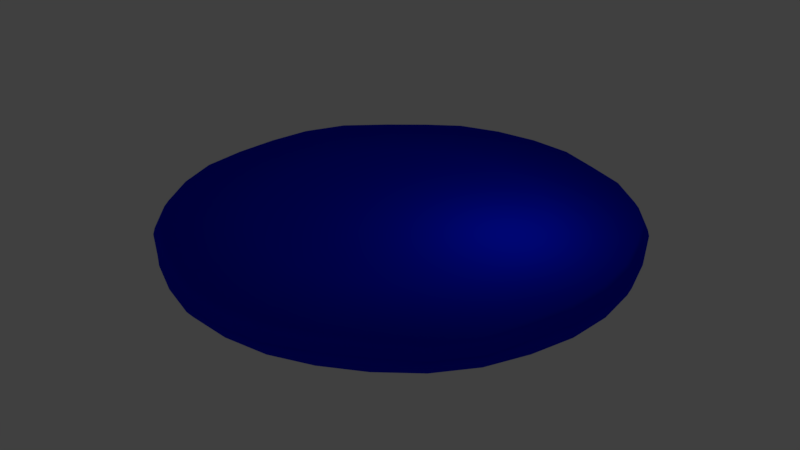 # Source: pizzac.blend  (saved by Blender 2.78.0; exported with 4.5.12 LTS)
import bpy
from mathutils import Matrix  # noqa: F401  (used for matrix-valued properties, if any)

bpy.ops.wm.read_factory_settings(use_empty=True)
scene = bpy.context.scene
scene.name = 'Scene'

# ---- collections
col_collection_1 = bpy.data.collections.new('Collection 1'); scene.collection.children.link(col_collection_1)

# ---- materials (node trees are filled in below, after node groups)
mat_material_001 = bpy.data.materials.new('Material.001')
mat_material_001.alpha_threshold = 0.0
mat_material_001.roughness = 0.5
mat_material_002 = bpy.data.materials.new('Material.002')
mat_material_002.alpha_threshold = 0.0
mat_material_002.roughness = 0.5

# ---- material node trees
mat_material_001.use_nodes = True; mat_material_001.node_tree.nodes.clear()
_N = mat_material_001.node_tree.nodes; _L = mat_material_001.node_tree.links
n0 = _N.new('ShaderNodeOutputMaterial'); n0.name = 'Material Output'; n0.location = (300, 300)
n1 = _N.new('ShaderNodeBsdfDiffuse'); n1.name = 'Diffuse BSDF'; n1.location = (10, 300)
n1.inputs[0].default_value = (0.0, 0.008689, 0.8, 1.0)
_L.new(n1.outputs[0], n0.inputs[0])
n0.is_active_output = True
mat_material_002.use_nodes = True; mat_material_002.node_tree.nodes.clear()
_N = mat_material_002.node_tree.nodes; _L = mat_material_002.node_tree.links
n0 = _N.new('ShaderNodeOutputMaterial'); n0.name = 'Material Output'; n0.location = (300, 300)
n1 = _N.new('ShaderNodeBsdfDiffuse'); n1.name = 'Diffuse BSDF'; n1.location = (10, 300)
n1.inputs[0].default_value = (0.8, 0.0, 0.01234, 1.0)
n1.inputs[1].default_value = 0.5953
_L.new(n1.outputs[0], n0.inputs[0])
n0.is_active_output = True

# ---- world
world_world = bpy.data.worlds.new('World'); scene.world = world_world
world_world.color = (0.05088, 0.05088, 0.05088)
world_world.use_sun_shadow = False
world_world.sun_shadow_jitter_overblur = 0.0
world_world.cycles.sampling_method = 'MANUAL'

# ---- lights
light_lamp = bpy.data.lights.new('Lamp', 'POINT')
light_lamp.transmission_factor = 0.0
light_lamp.cutoff_distance = 30.0
light_lamp.energy = 100.0
light_lamp.shadow_buffer_clip_start = 1.001
light_lamp.shadow_soft_size = 0.1
light_lamp.shadow_maximum_resolution = 0.006
light_lamp.use_absolute_resolution = True

# ---- meshes
me_circle = bpy.data.meshes.new('Circle')
me_circle.from_pydata([(-0.0008066, 1.175, 0.05083), (-0.2293, 1.153, 0.05083), (-0.4491, 1.086, 0.05083), (-0.6149, 0.9707, 0.05083), (-0.7924, 0.825, 0.05083), (-0.9748, 0.6549, 0.05083), (-1.083, 0.4523, 0.05083), (-1.131, 0.2326, 0.05083), (-1.154, 0.004054, 0.05083), (-1.15, -0.2245, 0.05083), (-1.083, -0.4442, 0.05083), (-0.9748, -0.6467, 0.05083), (-0.8291, -0.8243, 0.05083), (-0.6332, -0.9552, 0.05083), (-0.4307, -1.063, 0.05083), (-0.2293, -1.145, 0.05083), (-0.000806, -1.167, 0.05083), (0.2277, -1.145, 0.05083), (0.4218, -1.063, 0.05083), (0.6243, -0.9552, 0.05083), (0.8275, -0.8243, 0.05083), (0.9732, -0.6467, 0.05083), (1.048, -0.4295, 0.05083), (1.115, -0.2098, 0.05083), (1.138, 0.01875, 0.05083), (1.115, 0.2473, 0.05083), (1.048, 0.467, 0.05083), (0.9732, 0.6549, 0.05083), (0.8275, 0.8324, 0.05083), (0.65, 0.978, 0.05083), (0.4401, 1.068, 0.05083), (0.2277, 1.153, 0.05083), (-0.0008065, 0.7333, 0.06042), (-0.1431, 0.7193, 0.06042), (-0.2799, 0.6778, 0.06042), (-0.4059, 0.6104, 0.06042), (-0.5165, 0.5197, 0.06042), (-0.6071, 0.4092, 0.06042), (-0.6745, 0.2831, 0.06042), (-0.716, 0.1463, 0.06042), (-0.73, 0.004054, 0.06042), (-0.716, -0.1382, 0.06042), (-0.6745, -0.275, 0.06042), (-0.6071, -0.4011, 0.06042), (-0.5165, -0.5116, 0.06042), (-0.4059, -0.6023, 0.06042), (-0.2799, -0.6697, 0.06042), (-0.1431, -0.7112, 0.06042), (-0.0008061, -0.7252, 0.06042), (0.1413, -0.7101, 0.05403), (0.2783, -0.6697, 0.06042), (0.4043, -0.6023, 0.06042), (0.5148, -0.5116, 0.06042), (0.6055, -0.4011, 0.06042), (0.6729, -0.275, 0.06042), (0.7144, -0.1382, 0.06042), (0.7284, 0.004055, 0.06042), (0.7144, 0.1463, 0.06042), (0.6729, 0.2831, 0.06042), (0.6055, 0.4092, 0.06042), (0.5148, 0.5197, 0.06042), (0.4043, 0.6104, 0.06042), (0.2783, 0.6778, 0.06042), (0.1415, 0.7193, 0.06042), (-0.0008065, 0.2971, 0.06042), (-0.05797, 0.2915, 0.06042), (-0.1129, 0.2748, 0.06042), (-0.1636, 0.2477, 0.06042), (-0.208, 0.2113, 0.06042), (-0.2445, 0.1669, 0.06042), (-0.2715, 0.1162, 0.06042), (-0.2882, 0.06122, 0.06042), (-0.2938, 0.004054, 0.06042), (-0.2882, -0.05311, 0.06042), (-0.2715, -0.1081, 0.06042), (-0.2445, -0.1587, 0.06042), (-0.208, -0.2032, 0.06042), (-0.1636, -0.2396, 0.06042), (-0.1129, -0.2667, 0.06042), (-0.05797, -0.2833, 0.06042), (-0.0008063, -0.289, 0.06042), (0.05636, -0.2833, 0.06042), (0.1113, -0.2667, 0.06042), (0.162, -0.2396, 0.06042), (0.2064, -0.2032, 0.06042), (0.2428, -0.1587, 0.06042), (0.2699, -0.1081, 0.06042), (0.2866, -0.05311, 0.06042), (0.2922, 0.004054, 0.06042), (0.2866, 0.06122, 0.06042), (0.2699, 0.1162, 0.06042), (0.2428, 0.1669, 0.06042), (0.2064, 0.2113, 0.06042), (0.162, 0.2477, 0.06042), (0.1113, 0.2748, 0.06042), (0.05636, 0.2915, 0.06042), (-0.0008065, 0.004054, 0.06042), (0.1408, -0.7081, 0.04763), (0.1408, -0.7081, 0.04124), (-0.0008066, 1.212, -0.01883), (-0.2364, 1.189, -0.01883), (-0.463, 1.12, -0.01883), (-0.635, 1.001, -0.01883), (-0.818, 0.8507, -0.01883), (-1.005, 0.675, -0.01883), (-1.117, 0.4662, -0.01883), (-1.167, 0.2397, -0.01883), (-1.19, 0.004054, -0.01883), (-1.185, -0.2316, -0.01883), (-1.117, -0.4581, -0.01883), (-1.005, -0.6669, -0.01883), (-0.8548, -0.8499, -0.01883), (-0.6534, -0.9854, -0.01883), (-0.4446, -1.097, -0.01883), (-0.2364, -1.18, -0.01883), (-0.0008059, -1.204, -0.01883), (0.2348, -1.18, -0.01883), (0.4356, -1.097, -0.01883), (0.6444, -0.9854, -0.01883), (0.8532, -0.8499, -0.01883), (1.003, -0.6669, -0.01883), (1.082, -0.4434, -0.01883), (1.151, -0.2169, -0.01883), (1.174, 0.01875, -0.01883), (1.151, 0.2544, -0.01883), (1.082, 0.4809, -0.01883), (1.003, 0.675, -0.01883), (0.8532, 0.858, -0.01883), (0.6702, 1.008, -0.01883), (0.454, 1.101, -0.01883), (0.2348, 1.189, -0.01883), (0.1408, -0.7081, -0.01967), (0.1408, -0.7081, -0.01883), (0.1408, -0.7081, -0.01967), (-0.0008066, 1.175, -0.1011), (-0.2293, 1.153, -0.1011), (-0.4491, 1.086, -0.1011), (-0.6412, 0.976, -0.1011), (-0.8187, 0.8303, -0.1011), (-0.9748, 0.6549, -0.1011), (-1.083, 0.4523, -0.1011), (-1.144, 0.2326, -0.1011), (-1.167, 0.004054, -0.1011), (-1.15, -0.2245, -0.1011), (-1.083, -0.4442, -0.1011), (-0.9748, -0.6467, -0.1011), (-0.8291, -0.8243, -0.1011), (-0.6464, -0.9658, -0.1011), (-0.4439, -1.074, -0.1011), (-0.2293, -1.145, -0.1011), (-0.000806, -1.167, -0.1011), (0.2277, -1.145, -0.1011), (0.4402, -1.074, -0.1011), (0.6427, -0.9658, -0.1011), (0.8275, -0.8243, -0.1011), (0.9732, -0.6467, -0.1011), (1.072, -0.4401, -0.1011), (1.139, -0.2203, -0.1011), (1.161, 0.008226, -0.1011), (1.139, 0.2368, -0.1011), (1.072, 0.4565, -0.1011), (0.9732, 0.6549, -0.1011), (0.8275, 0.8324, -0.1011), (0.65, 0.978, -0.1011), (0.4454, 1.081, -0.1011), (0.2277, 1.153, -0.1011), (-0.0008065, 0.7333, -0.1132), (-0.1431, 0.7193, -0.1132), (-0.2799, 0.6778, -0.1132), (-0.4059, 0.6104, -0.1132), (-0.5165, 0.5197, -0.1132), (-0.6071, 0.4092, -0.1132), (-0.6745, 0.2831, -0.1132), (-0.716, 0.1463, -0.1132), (-0.73, 0.004054, -0.1132), (-0.716, -0.1382, -0.1132), (-0.6745, -0.275, -0.1132), (-0.6071, -0.4011, -0.1132), (-0.5165, -0.5116, -0.1132), (-0.4059, -0.6023, -0.1132), (-0.2799, -0.6697, -0.1132), (-0.1431, -0.7112, -0.1132), (-0.0008061, -0.7252, -0.1132), (0.1413, -0.7101, -0.1051), (0.2783, -0.6697, -0.1132), (0.4043, -0.6023, -0.1132), (0.5148, -0.5116, -0.1132), (0.6055, -0.4011, -0.1132), (0.6729, -0.275, -0.1132), (0.7144, -0.1382, -0.1132), (0.7284, 0.004055, -0.1132), (0.7144, 0.1463, -0.1132), (0.6729, 0.2831, -0.1132), (0.6055, 0.4092, -0.1132), (0.5148, 0.5197, -0.1132), (0.4043, 0.6104, -0.1132), (0.2783, 0.6778, -0.1132), (0.1415, 0.7193, -0.1132), (-0.0008065, 0.2971, -0.1132), (-0.05797, 0.2915, -0.1132), (-0.1129, 0.2748, -0.1132), (-0.1636, 0.2477, -0.1132), (-0.208, 0.2113, -0.1132), (-0.2445, 0.1669, -0.1132), (-0.2715, 0.1162, -0.1132), (-0.2882, 0.06122, -0.1132), (-0.2938, 0.004054, -0.1132), (-0.2882, -0.05311, -0.1132), (-0.2715, -0.1081, -0.1132), (-0.2445, -0.1587, -0.1132), (-0.208, -0.2032, -0.1132), (-0.1636, -0.2396, -0.1132), (-0.1129, -0.2667, -0.1132), (-0.05797, -0.2833, -0.1132), (-0.0008063, -0.289, -0.1132), (0.05636, -0.2833, -0.1132), (0.1113, -0.2667, -0.1132), (0.162, -0.2396, -0.1132), (0.2064, -0.2032, -0.1132), (0.2428, -0.1587, -0.1132), (0.2699, -0.1081, -0.1132), (0.2866, -0.05311, -0.1132), (0.2922, 0.004054, -0.1132), (0.2866, 0.06122, -0.1132), (0.2699, 0.1162, -0.1132), (0.2428, 0.1669, -0.1132), (0.2064, 0.2113, -0.1132), (0.162, 0.2477, -0.1132), (0.1113, 0.2748, -0.1132), (0.05636, 0.2915, -0.1132), (-0.0008065, 0.004054, -0.1132), (0.1408, -0.7081, -0.09707), (0.1408, -0.7081, -0.08899), (-0.0008066, 1.212, -0.01883), (-0.2364, 1.189, -0.01883), (-0.463, 1.12, -0.01883), (-0.635, 1.001, -0.01883), (-0.818, 0.8507, -0.01883), (-1.005, 0.675, -0.01883), (-1.117, 0.4662, -0.01883), (-1.167, 0.2397, -0.01883), (-1.19, 0.004054, -0.01883), (-1.185, -0.2316, -0.01883), (-1.117, -0.4581, -0.01883), (-1.005, -0.6669, -0.01883), (-0.8548, -0.8499, -0.01883), (-0.6534, -0.9854, -0.01883), (-0.4446, -1.097, -0.01883), (-0.2364, -1.18, -0.01883), (-0.0008059, -1.204, -0.01883), (0.2348, -1.18, -0.01883), (0.4356, -1.097, -0.01883), (0.6444, -0.9854, -0.01883), (0.8532, -0.8499, -0.01883), (1.003, -0.6669, -0.01883), (1.082, -0.4434, -0.01883), (1.151, -0.2169, -0.01883), (1.174, 0.01875, -0.01883), (1.151, 0.2544, -0.01883), (1.082, 0.4809, -0.01883), (1.003, 0.675, -0.01883), (0.8532, 0.858, -0.01883), (0.6702, 1.008, -0.01883), (0.454, 1.101, -0.01883), (0.2348, 1.189, -0.01883), (-1.165, 0.2383, -0.06413), (0.8484, -0.8451, -0.06413), (-1.11, 0.4636, -0.06413), (0.6473, -0.9836, -0.06413), (-0.9994, 0.6713, -0.06413), (0.4396, -1.095, -0.06413), (0.2335, 1.182, -0.06413), (-0.8226, 0.8478, -0.06413), (0.2335, -1.174, -0.06413), (0.4533, 1.1, -0.06413), (-0.6407, 0.9971, -0.06413), (-0.0008059, -1.197, -0.06413), (0.6664, 1.003, -0.06413), (-0.4604, 1.114, -0.06413), (-0.2351, -1.174, -0.06413), (0.8484, 0.8533, -0.06413), (-0.2351, 1.182, -0.06413), (-0.0008066, 1.205, -0.06413), (-0.4467, -1.095, -0.06413), (0.9977, 0.6713, -0.06413), (-0.6543, -0.9836, -0.06413), (1.084, 0.4746, -0.06413), (-0.85, -0.8451, -0.06413), (1.152, 0.2493, -0.06413), (-0.9994, -0.6632, -0.06413), (1.176, 0.015, -0.06413), (-1.11, -0.4555, -0.06413), (1.152, -0.2193, -0.06413), (-1.179, -0.2302, -0.06413), (-1.188, 0.004054, -0.06413), (1.084, -0.4446, -0.06413), (0.9978, -0.6632, -0.06413), (-0.4407, -1.088, 0.01556), (-0.2344, -1.17, 0.01556), (-0.2344, 1.178, 0.01556), (-0.459, 1.11, 0.01556), (0.8459, 0.8508, 0.01556), (0.6644, 0.9997, 0.01556), (-0.0008059, -1.193, 0.01556), (-0.6293, 0.9923, 0.01556), (0.4501, 1.092, 0.01556), (0.2328, -1.17, 0.01556), (-0.8108, 0.8434, 0.01556), (0.2328, 1.178, 0.01556), (0.4317, -1.088, 0.01556), (-0.9964, 0.6693, 0.01556), (-0.0008066, 1.201, 0.01556), (0.6387, -0.9769, 0.01556), (-1.107, 0.4623, 0.01556), (0.8459, -0.8426, 0.01556), (-1.157, 0.2377, 0.01556), (0.9948, -0.6612, 0.01556), (-1.18, 0.004054, 0.01556), (1.072, -0.4395, 0.01556), (-1.175, -0.2296, 0.01556), (1.141, -0.2149, 0.01556), (-1.107, -0.4542, 0.01556), (1.164, 0.01875, 0.01556), (-0.9964, -0.6612, 0.01556), (1.141, 0.2524, 0.01556), (-0.8475, -0.8426, 0.01556), (1.072, 0.477, 0.01556), (-0.6477, -0.9769, 0.01556), (0.9948, 0.6693, 0.01556)], [], [(15, 47, 46, 14), (2, 34, 33, 1), (29, 61, 60, 28), (16, 48, 47, 15), (3, 35, 34, 2), (30, 62, 61, 29), (17, 49, 48, 16), (4, 36, 35, 3), (31, 63, 62, 30), (18, 50, 49, 17), (5, 37, 36, 4), (0, 32, 63, 31), (19, 51, 50, 18), (6, 38, 37, 5), (20, 52, 51, 19), (7, 39, 38, 6), (21, 53, 52, 20), (8, 40, 39, 7), (22, 54, 53, 21), (9, 41, 40, 8), (23, 55, 54, 22), (10, 42, 41, 9), (24, 56, 55, 23), (11, 43, 42, 10), (25, 57, 56, 24), (12, 44, 43, 11), (26, 58, 57, 25), (13, 45, 44, 12), (27, 59, 58, 26), (14, 46, 45, 13), (1, 33, 32, 0), (28, 60, 59, 27), (42, 74, 73, 41), (56, 88, 87, 55), (43, 75, 74, 42), (57, 89, 88, 56), (44, 76, 75, 43), (58, 90, 89, 57), (45, 77, 76, 44), (59, 91, 90, 58), (46, 78, 77, 45), (33, 65, 64, 32), (60, 92, 91, 59), (47, 79, 78, 46), (34, 66, 65, 33), (61, 93, 92, 60), (48, 80, 79, 47), (35, 67, 66, 34), (62, 94, 93, 61), (49, 81, 80, 48), (36, 68, 67, 35), (63, 95, 94, 62), (50, 82, 81, 49), (37, 69, 68, 36), (32, 64, 95, 63), (51, 83, 82, 50), (38, 70, 69, 37), (52, 84, 83, 51), (39, 71, 70, 38), (53, 85, 84, 52), (40, 72, 71, 39), (54, 86, 85, 53), (41, 73, 72, 40), (55, 87, 86, 54), (77, 96, 76), (91, 96, 90), (78, 96, 77), (65, 96, 64), (92, 96, 91), (79, 96, 78), (66, 96, 65), (93, 96, 92), (80, 96, 79), (67, 96, 66), (94, 96, 93), (81, 96, 80), (68, 96, 67), (95, 96, 94), (82, 96, 81), (69, 96, 68), (64, 96, 95), (83, 96, 82), (70, 96, 69), (84, 96, 83), (71, 96, 70), (85, 96, 84), (72, 96, 71), (86, 96, 85), (73, 96, 72), (87, 96, 86), (74, 96, 73), (88, 96, 87), (75, 96, 74), (89, 96, 88), (76, 96, 75), (90, 96, 89), (294, 265, 141, 142), (296, 266, 154, 155), (265, 267, 140, 141), (266, 268, 153, 154), (132, 133, 232, 231), (267, 269, 139, 140), (268, 270, 152, 153), (131, 132, 231, 183), (282, 271, 165, 134), (269, 272, 138, 139), (270, 273, 151, 152), (271, 274, 164, 165), (272, 275, 137, 138), (273, 276, 150, 151), (274, 277, 163, 164), (275, 278, 136, 137), (276, 279, 149, 150), (277, 280, 162, 163), (278, 281, 135, 136), (279, 283, 148, 149), (280, 284, 161, 162), (281, 282, 134, 135), (283, 285, 147, 148), (284, 286, 160, 161), (285, 287, 146, 147), (286, 288, 159, 160), (287, 289, 145, 146), (288, 290, 158, 159), (289, 291, 144, 145), (290, 292, 157, 158), (291, 293, 143, 144), (292, 295, 156, 157), (293, 294, 142, 143), (295, 296, 155, 156), (298, 297, 113, 114), (300, 299, 100, 101), (302, 301, 127, 128), (303, 298, 114, 115), (304, 300, 101, 102), (305, 302, 128, 129), (306, 303, 115, 116), (307, 304, 102, 103), (308, 305, 129, 130), (309, 306, 116, 117), (310, 307, 103, 104), (311, 308, 130, 99), (49, 97, 132, 131), (312, 309, 117, 118), (313, 310, 104, 105), (97, 98, 133, 132), (314, 312, 118, 119), (315, 313, 105, 106), (316, 314, 119, 120), (317, 315, 106, 107), (318, 316, 120, 121), (319, 317, 107, 108), (320, 318, 121, 122), (321, 319, 108, 109), (322, 320, 122, 123), (323, 321, 109, 110), (324, 322, 123, 124), (325, 323, 110, 111), (326, 324, 124, 125), (327, 325, 111, 112), (328, 326, 125, 126), (297, 327, 112, 113), (299, 311, 99, 100), (301, 328, 126, 127), (149, 148, 180, 181), (136, 135, 167, 168), (163, 162, 194, 195), (150, 149, 181, 182), (137, 136, 168, 169), (164, 163, 195, 196), (151, 150, 182, 183), (138, 137, 169, 170), (165, 164, 196, 197), (152, 151, 183, 184), (139, 138, 170, 171), (134, 165, 197, 166), (153, 152, 184, 185), (140, 139, 171, 172), (154, 153, 185, 186), (141, 140, 172, 173), (155, 154, 186, 187), (142, 141, 173, 174), (156, 155, 187, 188), (143, 142, 174, 175), (157, 156, 188, 189), (144, 143, 175, 176), (158, 157, 189, 190), (145, 144, 176, 177), (159, 158, 190, 191), (146, 145, 177, 178), (160, 159, 191, 192), (147, 146, 178, 179), (161, 160, 192, 193), (148, 147, 179, 180), (135, 134, 166, 167), (162, 161, 193, 194), (176, 175, 207, 208), (190, 189, 221, 222), (177, 176, 208, 209), (191, 190, 222, 223), (178, 177, 209, 210), (192, 191, 223, 224), (179, 178, 210, 211), (193, 192, 224, 225), (180, 179, 211, 212), (167, 166, 198, 199), (194, 193, 225, 226), (181, 180, 212, 213), (168, 167, 199, 200), (195, 194, 226, 227), (182, 181, 213, 214), (169, 168, 200, 201), (196, 195, 227, 228), (183, 182, 214, 215), (170, 169, 201, 202), (197, 196, 228, 229), (184, 183, 215, 216), (171, 170, 202, 203), (166, 197, 229, 198), (185, 184, 216, 217), (172, 171, 203, 204), (186, 185, 217, 218), (173, 172, 204, 205), (187, 186, 218, 219), (174, 173, 205, 206), (188, 187, 219, 220), (175, 174, 206, 207), (189, 188, 220, 221), (211, 210, 230), (225, 224, 230), (212, 211, 230), (199, 198, 230), (226, 225, 230), (213, 212, 230), (200, 199, 230), (227, 226, 230), (214, 213, 230), (201, 200, 230), (228, 227, 230), (215, 214, 230), (202, 201, 230), (229, 228, 230), (216, 215, 230), (203, 202, 230), (198, 229, 230), (217, 216, 230), (204, 203, 230), (218, 217, 230), (205, 204, 230), (219, 218, 230), (206, 205, 230), (220, 219, 230), (207, 206, 230), (221, 220, 230), (208, 207, 230), (222, 221, 230), (209, 208, 230), (223, 222, 230), (210, 209, 230), (224, 223, 230), (121, 120, 254, 255), (108, 107, 241, 242), (122, 121, 255, 256), (109, 108, 242, 243), (123, 122, 256, 257), (110, 109, 243, 244), (124, 123, 257, 258), (111, 110, 244, 245), (125, 124, 258, 259), (112, 111, 245, 246), (126, 125, 259, 260), (113, 112, 246, 247), (100, 99, 233, 234), (127, 126, 260, 261), (114, 113, 247, 248), (101, 100, 234, 235), (128, 127, 261, 262), (115, 114, 248, 249), (102, 101, 235, 236), (129, 128, 262, 263), (116, 115, 249, 250), (103, 102, 236, 237), (130, 129, 263, 264), (117, 116, 250, 251), (104, 103, 237, 238), (99, 130, 264, 233), (118, 117, 251, 252), (105, 104, 238, 239), (119, 118, 252, 253), (106, 105, 239, 240), (120, 119, 253, 254), (107, 106, 240, 241), (121, 120, 296, 295), (108, 107, 294, 293), (122, 121, 295, 292), (109, 108, 293, 291), (123, 122, 292, 290), (110, 109, 291, 289), (124, 123, 290, 288), (111, 110, 289, 287), (125, 124, 288, 286), (112, 111, 287, 285), (126, 125, 286, 284), (113, 112, 285, 283), (100, 99, 282, 281), (127, 126, 284, 280), (114, 113, 283, 279), (101, 100, 281, 278), (128, 127, 280, 277), (115, 114, 279, 276), (102, 101, 278, 275), (129, 128, 277, 274), (116, 115, 276, 273), (103, 102, 275, 272), (130, 129, 274, 271), (117, 116, 273, 270), (104, 103, 272, 269), (99, 130, 271, 282), (118, 117, 270, 268), (105, 104, 269, 267), (119, 118, 268, 266), (106, 105, 267, 265), (120, 119, 266, 296), (107, 106, 265, 294), (28, 27, 328, 301), (1, 0, 311, 299), (14, 13, 327, 297), (27, 26, 326, 328), (13, 12, 325, 327), (26, 25, 324, 326), (12, 11, 323, 325), (25, 24, 322, 324), (11, 10, 321, 323), (24, 23, 320, 322), (10, 9, 319, 321), (23, 22, 318, 320), (9, 8, 317, 319), (22, 21, 316, 318), (8, 7, 315, 317), (21, 20, 314, 316), (7, 6, 313, 315), (20, 19, 312, 314), (6, 5, 310, 313), (19, 18, 309, 312), (0, 31, 308, 311), (5, 4, 307, 310), (18, 17, 306, 309), (31, 30, 305, 308), (4, 3, 304, 307), (17, 16, 303, 306), (30, 29, 302, 305), (3, 2, 300, 304), (16, 15, 298, 303), (29, 28, 301, 302), (2, 1, 299, 300), (15, 14, 297, 298)])
me_circle.polygons.foreach_set('use_smooth', [True] * 356)
_uv = me_circle.uv_layers.new(name='UVMap')
_uv.uv.foreach_set('vector', [0.4639, 0.14, 0.5291, 0.1825, 0.5198, 0.2094, 0.4519, 0.1817, 0.7319, 0.4627, 0.6966, 0.3841, 0.7168, 0.3679, 0.7641, 0.437, 0.8354, 0.276, 0.7615, 0.2675, 0.7614, 0.2383, 0.8354, 0.2295, 0.4852, 0.1016, 0.5426, 0.1583, 0.5291, 0.1825, 0.4639, 0.14, 0.6993, 0.4754, 0.6741, 0.3954, 0.6966, 0.3841, 0.7319, 0.4627, 0.8256, 0.3214, 0.7567, 0.2961, 0.7615, 0.2675, 0.8354, 0.276, 0.5126, 0.06901, 0.56, 0.1378, 0.5426, 0.1583, 0.4852, 0.1016, 0.6603, 0.4846, 0.6503, 0.401, 0.6741, 0.3954, 0.6993, 0.4754, 0.8128, 0.3655, 0.7474, 0.3229, 0.7567, 0.2961, 0.8256, 0.3214, 0.5436, 0.04776, 0.58, 0.1214, 0.56, 0.1378, 0.5126, 0.06901, 0.6182, 0.4893, 0.626, 0.4009, 0.6503, 0.401, 0.6603, 0.4846, 0.7914, 0.4041, 0.7339, 0.3472, 0.7474, 0.3229, 0.8128, 0.3655, 0.5801, 0.02965, 0.6025, 0.1103, 0.58, 0.1214, 0.5436, 0.04776, 0.5807, 0.4803, 0.6022, 0.3951, 0.626, 0.4009, 0.6182, 0.4893, 0.6194, 0.01642, 0.6262, 0.1047, 0.6025, 0.1103, 0.5801, 0.02965, 0.5464, 0.4606, 0.5798, 0.384, 0.6022, 0.3951, 0.5807, 0.4803, 0.6574, 0.01666, 0.6505, 0.1047, 0.6262, 0.1047, 0.6194, 0.01642, 0.5137, 0.4342, 0.5596, 0.3677, 0.5798, 0.384, 0.5464, 0.4606, 0.6943, 0.03073, 0.6742, 0.1103, 0.6505, 0.1047, 0.6574, 0.01666, 0.485, 0.4032, 0.5425, 0.347, 0.5596, 0.3677, 0.5137, 0.4342, 0.7304, 0.0493, 0.6966, 0.1215, 0.6742, 0.1103, 0.6943, 0.03073, 0.4635, 0.3648, 0.5291, 0.3228, 0.5425, 0.347, 0.485, 0.4032, 0.7628, 0.07547, 0.7169, 0.1377, 0.6966, 0.1215, 0.7304, 0.0493, 0.4487, 0.3219, 0.5198, 0.2959, 0.5291, 0.3228, 0.4635, 0.3648, 0.7903, 0.1086, 0.734, 0.1584, 0.7169, 0.1377, 0.7628, 0.07547, 0.4413, 0.2763, 0.5151, 0.2673, 0.5198, 0.2959, 0.4487, 0.3219, 0.8123, 0.1478, 0.7475, 0.1827, 0.734, 0.1584, 0.7903, 0.1086, 0.444, 0.2283, 0.515, 0.2381, 0.5151, 0.2673, 0.4413, 0.2763, 0.8278, 0.1843, 0.7567, 0.2096, 0.7475, 0.1827, 0.8123, 0.1478, 0.4519, 0.1817, 0.5198, 0.2094, 0.515, 0.2381, 0.444, 0.2283, 0.7641, 0.437, 0.7168, 0.3679, 0.7339, 0.3472, 0.7914, 0.4041, 0.8354, 0.2295, 0.7614, 0.2383, 0.7567, 0.2096, 0.8278, 0.1843, 0.5291, 0.3228, 0.5944, 0.2809, 0.5998, 0.2907, 0.5425, 0.347, 0.7169, 0.1377, 0.6698, 0.2065, 0.6617, 0.2, 0.6966, 0.1215, 0.5198, 0.2959, 0.5907, 0.2701, 0.5944, 0.2809, 0.5291, 0.3228, 0.734, 0.1584, 0.6767, 0.2148, 0.6698, 0.2065, 0.7169, 0.1377, 0.5151, 0.2673, 0.5888, 0.2586, 0.5907, 0.2701, 0.5198, 0.2959, 0.7475, 0.1827, 0.6822, 0.2246, 0.6767, 0.2148, 0.734, 0.1584, 0.515, 0.2381, 0.5888, 0.2468, 0.5888, 0.2586, 0.5151, 0.2673, 0.7567, 0.2096, 0.6859, 0.2354, 0.6822, 0.2246, 0.7475, 0.1827, 0.5198, 0.2094, 0.5907, 0.2353, 0.5888, 0.2468, 0.515, 0.2381, 0.7168, 0.3679, 0.6698, 0.299, 0.6767, 0.2907, 0.7339, 0.3472, 0.7614, 0.2383, 0.6878, 0.2469, 0.6859, 0.2354, 0.7567, 0.2096, 0.5291, 0.1825, 0.5944, 0.2245, 0.5907, 0.2353, 0.5198, 0.2094, 0.6966, 0.3841, 0.6617, 0.3055, 0.6698, 0.299, 0.7168, 0.3679, 0.7615, 0.2675, 0.6878, 0.2587, 0.6878, 0.2469, 0.7614, 0.2383, 0.5426, 0.1583, 0.5998, 0.2148, 0.5944, 0.2245, 0.5291, 0.1825, 0.6741, 0.3954, 0.6527, 0.31, 0.6617, 0.3055, 0.6966, 0.3841, 0.7567, 0.2961, 0.6859, 0.2701, 0.6878, 0.2587, 0.7615, 0.2675, 0.56, 0.1378, 0.6067, 0.2065, 0.5998, 0.2148, 0.5426, 0.1583, 0.6503, 0.401, 0.6431, 0.3123, 0.6527, 0.31, 0.6741, 0.3954, 0.7474, 0.3229, 0.6821, 0.281, 0.6859, 0.2701, 0.7567, 0.2961, 0.58, 0.1214, 0.6148, 0.2, 0.6067, 0.2065, 0.56, 0.1378, 0.626, 0.4009, 0.6333, 0.3123, 0.6431, 0.3123, 0.6503, 0.401, 0.7339, 0.3472, 0.6767, 0.2907, 0.6821, 0.281, 0.7474, 0.3229, 0.6025, 0.1103, 0.6239, 0.1955, 0.6148, 0.2, 0.58, 0.1214, 0.6022, 0.3951, 0.6238, 0.31, 0.6333, 0.3123, 0.626, 0.4009, 0.6262, 0.1047, 0.6334, 0.1932, 0.6239, 0.1955, 0.6025, 0.1103, 0.5798, 0.384, 0.6148, 0.3055, 0.6238, 0.31, 0.6022, 0.3951, 0.6505, 0.1047, 0.6432, 0.1932, 0.6334, 0.1932, 0.6262, 0.1047, 0.5596, 0.3677, 0.6067, 0.299, 0.6148, 0.3055, 0.5798, 0.384, 0.6742, 0.1103, 0.6527, 0.1955, 0.6432, 0.1932, 0.6505, 0.1047, 0.5425, 0.347, 0.5998, 0.2907, 0.6067, 0.299, 0.5596, 0.3677, 0.6966, 0.1215, 0.6617, 0.2, 0.6527, 0.1955, 0.6742, 0.1103, 0.5888, 0.2468, 0.6383, 0.2528, 0.5888, 0.2586, 0.6859, 0.2354, 0.6383, 0.2528, 0.6822, 0.2246, 0.5907, 0.2353, 0.6383, 0.2528, 0.5888, 0.2468, 0.6698, 0.299, 0.6383, 0.2528, 0.6767, 0.2907, 0.6878, 0.2469, 0.6383, 0.2528, 0.6859, 0.2354, 0.5944, 0.2245, 0.6383, 0.2528, 0.5907, 0.2353, 0.6617, 0.3055, 0.6383, 0.2528, 0.6698, 0.299, 0.6878, 0.2587, 0.6383, 0.2528, 0.6878, 0.2469, 0.5998, 0.2148, 0.6383, 0.2528, 0.5944, 0.2245, 0.6527, 0.31, 0.6383, 0.2528, 0.6617, 0.3055, 0.6859, 0.2701, 0.6383, 0.2528, 0.6878, 0.2587, 0.6067, 0.2065, 0.6383, 0.2528, 0.5998, 0.2148, 0.6431, 0.3123, 0.6383, 0.2528, 0.6527, 0.31, 0.6821, 0.281, 0.6383, 0.2528, 0.6859, 0.2701, 0.6148, 0.2, 0.6383, 0.2528, 0.6067, 0.2065, 0.6333, 0.3123, 0.6383, 0.2528, 0.6431, 0.3123, 0.6767, 0.2907, 0.6383, 0.2528, 0.6821, 0.281, 0.6239, 0.1955, 0.6383, 0.2528, 0.6148, 0.2, 0.6238, 0.31, 0.6383, 0.2528, 0.6333, 0.3123, 0.6334, 0.1932, 0.6383, 0.2528, 0.6239, 0.1955, 0.6148, 0.3055, 0.6383, 0.2528, 0.6238, 0.31, 0.6432, 0.1932, 0.6383, 0.2528, 0.6334, 0.1932, 0.6067, 0.299, 0.6383, 0.2528, 0.6148, 0.3055, 0.6527, 0.1955, 0.6383, 0.2528, 0.6432, 0.1932, 0.5998, 0.2907, 0.6383, 0.2528, 0.6067, 0.299, 0.6617, 0.2, 0.6383, 0.2528, 0.6527, 0.1955, 0.5944, 0.2809, 0.6383, 0.2528, 0.5998, 0.2907, 0.6698, 0.2065, 0.6383, 0.2528, 0.6617, 0.2, 0.5907, 0.2701, 0.6383, 0.2528, 0.5944, 0.2809, 0.6767, 0.2148, 0.6383, 0.2528, 0.6698, 0.2065, 0.5888, 0.2586, 0.6383, 0.2528, 0.5907, 0.2701, 0.6822, 0.2246, 0.6383, 0.2528, 0.6767, 0.2148, 0.194, 0.009985, 0.235, 0.01028, 0.234, 0.01911, 0.1946, 0.01895, 0.1161, 0.4733, 0.08285, 0.4464, 0.08804, 0.4389, 0.1199, 0.4647, 0.235, 0.01028, 0.2743, 0.01838, 0.2718, 0.02772, 0.234, 0.01911, 0.08285, 0.4464, 0.05463, 0.4091, 0.06083, 0.4047, 0.08804, 0.4389, 0.4269, 0.5214, 0.4269, 0.5181, 0.4269, 0.5148, 0.4271, 0.5081, 0.2743, 0.01838, 0.3112, 0.03751, 0.3073, 0.0461, 0.2718, 0.02772, 0.05463, 0.4091, 0.03219, 0.3683, 0.03918, 0.3658, 0.06083, 0.4047, 0.4271, 0.5148, 0.4269, 0.5214, 0.4271, 0.5081, 0.4273, 0.5074, 0.4192, 0.2318, 0.419, 0.2806, 0.4108, 0.2796, 0.411, 0.2328, 0.3112, 0.03751, 0.3453, 0.06868, 0.3395, 0.0738, 0.3073, 0.0461, 0.03219, 0.3683, 0.01618, 0.3271, 0.02392, 0.3242, 0.03918, 0.3658, 0.419, 0.2806, 0.4096, 0.3284, 0.4025, 0.3258, 0.4108, 0.2796, 0.3453, 0.06868, 0.3739, 0.1036, 0.3671, 0.1071, 0.3395, 0.0738, 0.01618, 0.3271, 0.008167, 0.2799, 0.01628, 0.2789, 0.02392, 0.3242, 0.4096, 0.3284, 0.3951, 0.3741, 0.3879, 0.3694, 0.4025, 0.3258, 0.3739, 0.1036, 0.3958, 0.1394, 0.3887, 0.1439, 0.3671, 0.1071, 0.008167, 0.2799, 0.008197, 0.2314, 0.01631, 0.2323, 0.01628, 0.2789, 0.3951, 0.3741, 0.3724, 0.4142, 0.3661, 0.4079, 0.3879, 0.3694, 0.3958, 0.1394, 0.4112, 0.184, 0.4034, 0.1869, 0.3887, 0.1439, 0.008197, 0.2314, 0.01715, 0.1858, 0.0244, 0.1873, 0.01631, 0.2323, 0.3724, 0.4142, 0.3434, 0.4482, 0.3382, 0.4405, 0.3661, 0.4079, 0.4112, 0.184, 0.4192, 0.2318, 0.411, 0.2328, 0.4034, 0.1869, 0.01715, 0.1858, 0.03265, 0.1404, 0.03935, 0.1439, 0.0244, 0.1873, 0.3434, 0.4482, 0.3113, 0.4709, 0.3062, 0.4643, 0.3382, 0.4405, 0.03265, 0.1404, 0.05393, 0.09797, 0.06024, 0.1041, 0.03935, 0.1439, 0.3113, 0.4709, 0.2736, 0.4886, 0.2701, 0.4812, 0.3062, 0.4643, 0.05393, 0.09797, 0.08229, 0.06342, 0.08754, 0.071, 0.06024, 0.1041, 0.2736, 0.4886, 0.2342, 0.4975, 0.2325, 0.4895, 0.2701, 0.4812, 0.08229, 0.06342, 0.116, 0.03618, 0.1199, 0.0449, 0.08754, 0.071, 0.2342, 0.4975, 0.1942, 0.4975, 0.1942, 0.4894, 0.2325, 0.4895, 0.116, 0.03618, 0.1537, 0.01767, 0.1561, 0.02713, 0.1199, 0.0449, 0.1942, 0.4975, 0.1543, 0.4887, 0.1561, 0.4807, 0.1942, 0.4894, 0.1537, 0.01767, 0.194, 0.009985, 0.1946, 0.01895, 0.1561, 0.02713, 0.1543, 0.4887, 0.1161, 0.4733, 0.1199, 0.4647, 0.1561, 0.4807, 0.4573, 0.1358, 0.4446, 0.1791, 0.4385, 0.1769, 0.4518, 0.1323, 0.7354, 0.4706, 0.7689, 0.444, 0.7729, 0.4498, 0.7383, 0.4774, 0.8429, 0.2769, 0.8429, 0.2286, 0.8492, 0.2278, 0.8492, 0.2777, 0.4794, 0.09582, 0.4573, 0.1358, 0.4518, 0.1323, 0.4745, 0.09105, 0.7015, 0.4842, 0.7354, 0.4706, 0.7383, 0.4774, 0.7032, 0.4916, 0.833, 0.3241, 0.8429, 0.2769, 0.8492, 0.2777, 0.8391, 0.3263, 0.5079, 0.06201, 0.4794, 0.09582, 0.4745, 0.09105, 0.504, 0.05608, 0.6611, 0.4939, 0.7015, 0.4842, 0.7032, 0.4916, 0.6619, 0.5015, 0.8194, 0.3697, 0.833, 0.3241, 0.8391, 0.3263, 0.8249, 0.3732, 0.54, 0.03964, 0.5079, 0.06201, 0.504, 0.05608, 0.5371, 0.03285, 0.6175, 0.4982, 0.6611, 0.4939, 0.6619, 0.5015, 0.6171, 0.5056, 0.7973, 0.4098, 0.8194, 0.3697, 0.8249, 0.3732, 0.8022, 0.4145, 0.4273, 0.5294, 0.4269, 0.5281, 0.4269, 0.5214, 0.4271, 0.5148, 0.5779, 0.02084, 0.54, 0.03964, 0.5371, 0.03285, 0.5759, 0.01357, 0.5786, 0.489, 0.6175, 0.4982, 0.6171, 0.5056, 0.5767, 0.4962, 0.4269, 0.5281, 0.4269, 0.5248, 0.4269, 0.5181, 0.4269, 0.5214, 0.6186, 0.007516, 0.5779, 0.02084, 0.5759, 0.01357, 0.6179, 0.0001374, 0.5428, 0.4687, 0.5786, 0.489, 0.5767, 0.4962, 0.5397, 0.4754, 0.6582, 0.007749, 0.6186, 0.007516, 0.6179, 0.0001374, 0.6589, 0.000284, 0.5089, 0.4413, 0.5428, 0.4687, 0.5397, 0.4754, 0.5049, 0.4472, 0.6966, 0.02196, 0.6582, 0.007749, 0.6589, 0.000284, 0.6987, 0.01477, 0.4792, 0.4089, 0.5089, 0.4413, 0.5049, 0.4472, 0.4745, 0.4137, 0.734, 0.04129, 0.6966, 0.02196, 0.6987, 0.01477, 0.737, 0.03465, 0.4569, 0.3691, 0.4792, 0.4089, 0.4745, 0.4137, 0.4514, 0.3727, 0.7676, 0.06841, 0.734, 0.04129, 0.737, 0.03465, 0.7715, 0.06255, 0.4415, 0.3245, 0.4569, 0.3691, 0.4514, 0.3727, 0.4355, 0.3267, 0.7962, 0.1028, 0.7676, 0.06841, 0.7715, 0.06255, 0.8011, 0.09793, 0.4338, 0.2772, 0.4415, 0.3245, 0.4355, 0.3267, 0.4275, 0.2778, 0.819, 0.1434, 0.7962, 0.1028, 0.8011, 0.09793, 0.8246, 0.1396, 0.4364, 0.2274, 0.4338, 0.2772, 0.4275, 0.2778, 0.4301, 0.2265, 0.8349, 0.1817, 0.819, 0.1434, 0.8246, 0.1396, 0.8408, 0.1793, 0.4446, 0.1791, 0.4364, 0.2274, 0.4301, 0.2265, 0.4385, 0.1769, 0.7689, 0.444, 0.7973, 0.4098, 0.8022, 0.4145, 0.7729, 0.4498, 0.8429, 0.2286, 0.8349, 0.1817, 0.8408, 0.1793, 0.8492, 0.2278, 0.01631, 0.2323, 0.0244, 0.1873, 0.09507, 0.2122, 0.09033, 0.2408, 0.3887, 0.1439, 0.4034, 0.1869, 0.332, 0.2129, 0.3228, 0.1859, 0.3879, 0.3694, 0.3661, 0.4079, 0.3086, 0.3505, 0.3223, 0.3264, 0.01628, 0.2789, 0.01631, 0.2323, 0.09033, 0.2408, 0.09032, 0.2699, 0.3671, 0.1071, 0.3887, 0.1439, 0.3228, 0.1859, 0.3094, 0.1616, 0.4025, 0.3258, 0.3879, 0.3694, 0.3223, 0.3264, 0.3317, 0.2994, 0.02392, 0.3242, 0.01628, 0.2789, 0.09032, 0.2699, 0.0952, 0.2984, 0.3395, 0.0738, 0.3671, 0.1071, 0.3094, 0.1616, 0.2922, 0.1409, 0.4108, 0.2796, 0.4025, 0.3258, 0.3317, 0.2994, 0.3366, 0.2708, 0.03918, 0.3658, 0.02392, 0.3242, 0.0952, 0.2984, 0.1043, 0.3254, 0.3073, 0.0461, 0.3395, 0.0738, 0.2922, 0.1409, 0.2721, 0.1246, 0.411, 0.2328, 0.4108, 0.2796, 0.3366, 0.2708, 0.3366, 0.2416, 0.06083, 0.4047, 0.03918, 0.3658, 0.1043, 0.3254, 0.1178, 0.3496, 0.2718, 0.02772, 0.3073, 0.0461, 0.2721, 0.1246, 0.2497, 0.1133, 0.08804, 0.4389, 0.06083, 0.4047, 0.1178, 0.3496, 0.1348, 0.3701, 0.234, 0.01911, 0.2718, 0.02772, 0.2497, 0.1133, 0.2259, 0.1075, 0.1199, 0.4647, 0.08804, 0.4389, 0.1348, 0.3701, 0.1549, 0.3863, 0.1946, 0.01895, 0.234, 0.01911, 0.2259, 0.1075, 0.2016, 0.1074, 0.1561, 0.4807, 0.1199, 0.4647, 0.1549, 0.3863, 0.1772, 0.3975, 0.1561, 0.02713, 0.1946, 0.01895, 0.2016, 0.1074, 0.1778, 0.113, 0.1942, 0.4894, 0.1561, 0.4807, 0.1772, 0.3975, 0.2008, 0.4032, 0.1199, 0.0449, 0.1561, 0.02713, 0.1778, 0.113, 0.1553, 0.1241, 0.2325, 0.4895, 0.1942, 0.4894, 0.2008, 0.4032, 0.225, 0.4033, 0.08754, 0.071, 0.1199, 0.0449, 0.1553, 0.1241, 0.1351, 0.1403, 0.2701, 0.4812, 0.2325, 0.4895, 0.225, 0.4033, 0.2487, 0.3979, 0.06024, 0.1041, 0.08754, 0.071, 0.1351, 0.1403, 0.1179, 0.1609, 0.3062, 0.4643, 0.2701, 0.4812, 0.2487, 0.3979, 0.2711, 0.387, 0.03935, 0.1439, 0.06024, 0.1041, 0.1179, 0.1609, 0.1044, 0.1852, 0.3382, 0.4405, 0.3062, 0.4643, 0.2711, 0.387, 0.2914, 0.371, 0.0244, 0.1873, 0.03935, 0.1439, 0.1044, 0.1852, 0.09507, 0.2122, 0.4034, 0.1869, 0.411, 0.2328, 0.3366, 0.2416, 0.332, 0.2129, 0.3661, 0.4079, 0.3382, 0.4405, 0.2914, 0.371, 0.3086, 0.3505, 0.1553, 0.1241, 0.1778, 0.113, 0.1991, 0.1983, 0.1901, 0.2028, 0.225, 0.4033, 0.2008, 0.4032, 0.2084, 0.315, 0.2181, 0.315, 0.1351, 0.1403, 0.1553, 0.1241, 0.1901, 0.2028, 0.182, 0.2093, 0.2487, 0.3979, 0.225, 0.4033, 0.2181, 0.315, 0.2276, 0.3128, 0.1179, 0.1609, 0.1351, 0.1403, 0.182, 0.2093, 0.175, 0.2175, 0.2711, 0.387, 0.2487, 0.3979, 0.2276, 0.3128, 0.2366, 0.3084, 0.1044, 0.1852, 0.1179, 0.1609, 0.175, 0.2175, 0.1696, 0.2273, 0.2914, 0.371, 0.2711, 0.387, 0.2366, 0.3084, 0.2448, 0.3019, 0.09507, 0.2122, 0.1044, 0.1852, 0.1696, 0.2273, 0.1659, 0.2381, 0.332, 0.2129, 0.3366, 0.2416, 0.2629, 0.2499, 0.261, 0.2384, 0.3086, 0.3505, 0.2914, 0.371, 0.2448, 0.3019, 0.2517, 0.2937, 0.09033, 0.2408, 0.09507, 0.2122, 0.1659, 0.2381, 0.1639, 0.2496, 0.3228, 0.1859, 0.332, 0.2129, 0.261, 0.2384, 0.2573, 0.2276, 0.3223, 0.3264, 0.3086, 0.3505, 0.2517, 0.2937, 0.2571, 0.284, 0.09032, 0.2699, 0.09033, 0.2408, 0.1639, 0.2496, 0.1639, 0.2613, 0.3094, 0.1616, 0.3228, 0.1859, 0.2573, 0.2276, 0.2519, 0.2178, 0.3317, 0.2994, 0.3223, 0.3264, 0.2571, 0.284, 0.2609, 0.2732, 0.0952, 0.2984, 0.09032, 0.2699, 0.1639, 0.2613, 0.1658, 0.2728, 0.2922, 0.1409, 0.3094, 0.1616, 0.2519, 0.2178, 0.2451, 0.2095, 0.3366, 0.2708, 0.3317, 0.2994, 0.2609, 0.2732, 0.2629, 0.2617, 0.1043, 0.3254, 0.0952, 0.2984, 0.1658, 0.2728, 0.1695, 0.2836, 0.2721, 0.1246, 0.2922, 0.1409, 0.2451, 0.2095, 0.237, 0.203, 0.3366, 0.2416, 0.3366, 0.2708, 0.2629, 0.2617, 0.2629, 0.2499, 0.1178, 0.3496, 0.1043, 0.3254, 0.1695, 0.2836, 0.1749, 0.2933, 0.2497, 0.1133, 0.2721, 0.1246, 0.237, 0.203, 0.228, 0.1984, 0.1348, 0.3701, 0.1178, 0.3496, 0.1749, 0.2933, 0.1818, 0.3016, 0.2259, 0.1075, 0.2497, 0.1133, 0.228, 0.1984, 0.2184, 0.1961, 0.1549, 0.3863, 0.1348, 0.3701, 0.1818, 0.3016, 0.1898, 0.3082, 0.2016, 0.1074, 0.2259, 0.1075, 0.2184, 0.1961, 0.2087, 0.1961, 0.1772, 0.3975, 0.1549, 0.3863, 0.1898, 0.3082, 0.1988, 0.3127, 0.1778, 0.113, 0.2016, 0.1074, 0.2087, 0.1961, 0.1991, 0.1983, 0.2008, 0.4032, 0.1772, 0.3975, 0.1988, 0.3127, 0.2084, 0.315, 0.1696, 0.2273, 0.175, 0.2175, 0.2134, 0.2556, 0.2448, 0.3019, 0.2366, 0.3084, 0.2134, 0.2556, 0.1659, 0.2381, 0.1696, 0.2273, 0.2134, 0.2556, 0.261, 0.2384, 0.2629, 0.2499, 0.2134, 0.2556, 0.2517, 0.2937, 0.2448, 0.3019, 0.2134, 0.2556, 0.1639, 0.2496, 0.1659, 0.2381, 0.2134, 0.2556, 0.2573, 0.2276, 0.261, 0.2384, 0.2134, 0.2556, 0.2571, 0.284, 0.2517, 0.2937, 0.2134, 0.2556, 0.1639, 0.2613, 0.1639, 0.2496, 0.2134, 0.2556, 0.2519, 0.2178, 0.2573, 0.2276, 0.2134, 0.2556, 0.2609, 0.2732, 0.2571, 0.284, 0.2134, 0.2556, 0.1658, 0.2728, 0.1639, 0.2613, 0.2134, 0.2556, 0.2451, 0.2095, 0.2519, 0.2178, 0.2134, 0.2556, 0.2629, 0.2617, 0.2609, 0.2732, 0.2134, 0.2556, 0.1695, 0.2836, 0.1658, 0.2728, 0.2134, 0.2556, 0.237, 0.203, 0.2451, 0.2095, 0.2134, 0.2556, 0.2629, 0.2499, 0.2629, 0.2617, 0.2134, 0.2556, 0.1749, 0.2933, 0.1695, 0.2836, 0.2134, 0.2556, 0.228, 0.1984, 0.237, 0.203, 0.2134, 0.2556, 0.1818, 0.3016, 0.1749, 0.2933, 0.2134, 0.2556, 0.2184, 0.1961, 0.228, 0.1984, 0.2134, 0.2556, 0.1898, 0.3082, 0.1818, 0.3016, 0.2134, 0.2556, 0.2087, 0.1961, 0.2184, 0.1961, 0.2134, 0.2556, 0.1988, 0.3127, 0.1898, 0.3082, 0.2134, 0.2556, 0.1991, 0.1983, 0.2087, 0.1961, 0.2134, 0.2556, 0.2084, 0.315, 0.1988, 0.3127, 0.2134, 0.2556, 0.1901, 0.2028, 0.1991, 0.1983, 0.2134, 0.2556, 0.2181, 0.315, 0.2084, 0.315, 0.2134, 0.2556, 0.182, 0.2093, 0.1901, 0.2028, 0.2134, 0.2556, 0.2276, 0.3128, 0.2181, 0.315, 0.2134, 0.2556, 0.175, 0.2175, 0.182, 0.2093, 0.2134, 0.2556, 0.2366, 0.3084, 0.2276, 0.3128, 0.2134, 0.2556, 0.4575, 0.6397, 0.4384, 0.6823, 0.4377, 0.682, 0.4569, 0.6392, 0.7177, 0.9715, 0.7511, 0.9426, 0.7516, 0.9433, 0.7181, 0.9722, 0.4817, 0.5991, 0.4575, 0.6397, 0.4569, 0.6392, 0.4811, 0.5985, 0.6802, 0.9901, 0.7177, 0.9715, 0.7181, 0.9722, 0.6804, 0.991, 0.5109, 0.5647, 0.4817, 0.5991, 0.4811, 0.5985, 0.5104, 0.564, 0.6401, 0.999, 0.6802, 0.9901, 0.6804, 0.991, 0.6401, 0.9999, 0.5448, 0.5377, 0.5109, 0.5647, 0.5104, 0.564, 0.5445, 0.5369, 0.5994, 0.9976, 0.6401, 0.999, 0.6401, 0.9999, 0.5993, 0.9984, 0.5818, 0.519, 0.5448, 0.5377, 0.5445, 0.5369, 0.5816, 0.5182, 0.5608, 0.9838, 0.5994, 0.9976, 0.5993, 0.9984, 0.5605, 0.9846, 0.6191, 0.5082, 0.5818, 0.519, 0.5816, 0.5182, 0.619, 0.5074, 0.5238, 0.9636, 0.5608, 0.9838, 0.5605, 0.9846, 0.5235, 0.9644, 0.8119, 0.6371, 0.7914, 0.5975, 0.792, 0.597, 0.8126, 0.6367, 0.6583, 0.5082, 0.6191, 0.5082, 0.619, 0.5074, 0.6583, 0.5074, 0.4906, 0.9384, 0.5238, 0.9636, 0.5235, 0.9644, 0.4901, 0.939, 0.825, 0.6805, 0.8119, 0.6371, 0.8126, 0.6367, 0.8257, 0.6803, 0.6971, 0.5187, 0.6583, 0.5082, 0.6583, 0.5074, 0.6973, 0.5179, 0.464, 0.9044, 0.4906, 0.9384, 0.4901, 0.939, 0.4634, 0.9049, 0.8279, 0.7258, 0.825, 0.6805, 0.8257, 0.6803, 0.8286, 0.7258, 0.7312, 0.5405, 0.6971, 0.5187, 0.6973, 0.5179, 0.7315, 0.5398, 0.4439, 0.8644, 0.464, 0.9044, 0.4634, 0.9049, 0.4433, 0.8647, 0.8261, 0.7743, 0.8279, 0.7258, 0.8286, 0.7258, 0.8268, 0.7744, 0.7651, 0.5643, 0.7312, 0.5405, 0.7315, 0.5398, 0.7655, 0.5636, 0.4352, 0.8209, 0.4439, 0.8644, 0.4433, 0.8647, 0.4345, 0.8211, 0.82, 0.8232, 0.8261, 0.7743, 0.8268, 0.7744, 0.8207, 0.8234, 0.7914, 0.5975, 0.7651, 0.5643, 0.7655, 0.5636, 0.792, 0.597, 0.43, 0.7741, 0.4352, 0.8209, 0.4345, 0.8211, 0.4293, 0.7742, 0.8046, 0.8683, 0.82, 0.8232, 0.8207, 0.8234, 0.8052, 0.8687, 0.4282, 0.7264, 0.43, 0.7741, 0.4293, 0.7742, 0.4275, 0.7263, 0.7806, 0.9077, 0.8046, 0.8683, 0.8052, 0.8687, 0.7811, 0.9083, 0.4384, 0.6823, 0.4282, 0.7264, 0.4275, 0.7263, 0.4377, 0.682, 0.7511, 0.9426, 0.7806, 0.9077, 0.7811, 0.9083, 0.7516, 0.9433, 0.1524, 0.4982, 0.1125, 0.4819, 0.1161, 0.4733, 0.1543, 0.4887, 0.1514, 0.008225, 0.1933, 0.0001374, 0.194, 0.009985, 0.1537, 0.01767, 0.1939, 0.5071, 0.1524, 0.4982, 0.1543, 0.4887, 0.1942, 0.4975, 0.1122, 0.02755, 0.1514, 0.008225, 0.1537, 0.01767, 0.116, 0.03618, 0.2357, 0.507, 0.1939, 0.5071, 0.1942, 0.4975, 0.2342, 0.4975, 0.07708, 0.05591, 0.1122, 0.02755, 0.116, 0.03618, 0.08229, 0.06342, 0.2767, 0.4975, 0.2357, 0.507, 0.2342, 0.4975, 0.2736, 0.4886, 0.04757, 0.092, 0.07708, 0.05591, 0.08229, 0.06342, 0.05393, 0.09797, 0.3159, 0.479, 0.2767, 0.4975, 0.2736, 0.4886, 0.3113, 0.4709, 0.02536, 0.1364, 0.04757, 0.092, 0.05393, 0.09797, 0.03265, 0.1404, 0.3484, 0.4559, 0.3159, 0.479, 0.3113, 0.4709, 0.3434, 0.4482, 0.009312, 0.1834, 0.02536, 0.1364, 0.03265, 0.1404, 0.01715, 0.1858, 0.419, 0.1811, 0.4273, 0.2308, 0.4192, 0.2318, 0.4112, 0.184, 0.3786, 0.4205, 0.3484, 0.4559, 0.3434, 0.4482, 0.3724, 0.4142, 0.0001375, 0.2304, 0.009312, 0.1834, 0.01715, 0.1858, 0.008197, 0.2314, 0.4028, 0.1347, 0.419, 0.1811, 0.4112, 0.184, 0.3958, 0.1394, 0.4022, 0.3786, 0.3786, 0.4205, 0.3724, 0.4142, 0.3951, 0.3741, 0.0001374, 0.2809, 0.0001375, 0.2304, 0.008197, 0.2314, 0.008167, 0.2799, 0.3808, 0.09847, 0.4028, 0.1347, 0.3958, 0.1394, 0.3739, 0.1036, 0.4174, 0.3314, 0.4022, 0.3786, 0.3951, 0.3741, 0.4096, 0.3284, 0.008621, 0.33, 0.0001374, 0.2809, 0.008167, 0.2799, 0.01618, 0.3271, 0.3513, 0.06224, 0.3808, 0.09847, 0.3739, 0.1036, 0.3453, 0.06868, 0.4271, 0.2816, 0.4174, 0.3314, 0.4096, 0.3284, 0.419, 0.2806, 0.02478, 0.3722, 0.008621, 0.33, 0.01618, 0.3271, 0.03219, 0.3683, 0.3152, 0.02899, 0.3513, 0.06224, 0.3453, 0.06868, 0.3112, 0.03751, 0.4273, 0.2308, 0.4271, 0.2816, 0.419, 0.2806, 0.4192, 0.2318, 0.04795, 0.4144, 0.02478, 0.3722, 0.03219, 0.3683, 0.05463, 0.4091, 0.2766, 0.0092, 0.3152, 0.02899, 0.3112, 0.03751, 0.2743, 0.01838, 0.07755, 0.4539, 0.04795, 0.4144, 0.05463, 0.4091, 0.08285, 0.4464, 0.2359, 0.0006186, 0.2766, 0.0092, 0.2743, 0.01838, 0.235, 0.01028, 0.1125, 0.4819, 0.07755, 0.4539, 0.08285, 0.4464, 0.1161, 0.4733, 0.1933, 0.0001374, 0.2359, 0.0006186, 0.235, 0.01028, 0.194, 0.009985, 0.8354, 0.2295, 0.8278, 0.1843, 0.8349, 0.1817, 0.8429, 0.2286, 0.7641, 0.437, 0.7914, 0.4041, 0.7973, 0.4098, 0.7689, 0.444, 0.4519, 0.1817, 0.444, 0.2283, 0.4364, 0.2274, 0.4446, 0.1791, 0.8278, 0.1843, 0.8123, 0.1478, 0.819, 0.1434, 0.8349, 0.1817, 0.444, 0.2283, 0.4413, 0.2763, 0.4338, 0.2772, 0.4364, 0.2274, 0.8123, 0.1478, 0.7903, 0.1086, 0.7962, 0.1028, 0.819, 0.1434, 0.4413, 0.2763, 0.4487, 0.3219, 0.4415, 0.3245, 0.4338, 0.2772, 0.7903, 0.1086, 0.7628, 0.07547, 0.7676, 0.06841, 0.7962, 0.1028, 0.4487, 0.3219, 0.4635, 0.3648, 0.4569, 0.3691, 0.4415, 0.3245, 0.7628, 0.07547, 0.7304, 0.0493, 0.734, 0.04129, 0.7676, 0.06841, 0.4635, 0.3648, 0.485, 0.4032, 0.4792, 0.4089, 0.4569, 0.3691, 0.7304, 0.0493, 0.6943, 0.03073, 0.6966, 0.02196, 0.734, 0.04129, 0.485, 0.4032, 0.5137, 0.4342, 0.5089, 0.4413, 0.4792, 0.4089, 0.6943, 0.03073, 0.6574, 0.01666, 0.6582, 0.007749, 0.6966, 0.02196, 0.5137, 0.4342, 0.5464, 0.4606, 0.5428, 0.4687, 0.5089, 0.4413, 0.6574, 0.01666, 0.6194, 0.01642, 0.6186, 0.007516, 0.6582, 0.007749, 0.5464, 0.4606, 0.5807, 0.4803, 0.5786, 0.489, 0.5428, 0.4687, 0.6194, 0.01642, 0.5801, 0.02965, 0.5779, 0.02084, 0.6186, 0.007516, 0.5807, 0.4803, 0.6182, 0.4893, 0.6175, 0.4982, 0.5786, 0.489, 0.5801, 0.02965, 0.5436, 0.04776, 0.54, 0.03964, 0.5779, 0.02084, 0.7914, 0.4041, 0.8128, 0.3655, 0.8194, 0.3697, 0.7973, 0.4098, 0.6182, 0.4893, 0.6603, 0.4846, 0.6611, 0.4939, 0.6175, 0.4982, 0.5436, 0.04776, 0.5126, 0.06901, 0.5079, 0.06201, 0.54, 0.03964, 0.8128, 0.3655, 0.8256, 0.3214, 0.833, 0.3241, 0.8194, 0.3697, 0.6603, 0.4846, 0.6993, 0.4754, 0.7015, 0.4842, 0.6611, 0.4939, 0.5126, 0.06901, 0.4852, 0.1016, 0.4794, 0.09582, 0.5079, 0.06201, 0.8256, 0.3214, 0.8354, 0.276, 0.8429, 0.2769, 0.833, 0.3241, 0.6993, 0.4754, 0.7319, 0.4627, 0.7354, 0.4706, 0.7015, 0.4842, 0.4852, 0.1016, 0.4639, 0.14, 0.4573, 0.1358, 0.4794, 0.09582, 0.8354, 0.276, 0.8354, 0.2295, 0.8429, 0.2286, 0.8429, 0.2769, 0.7319, 0.4627, 0.7641, 0.437, 0.7689, 0.444, 0.7354, 0.4706, 0.4639, 0.14, 0.4519, 0.1817, 0.4446, 0.1791, 0.4573, 0.1358])
me_circle.materials.append(mat_material_001)
me_circle.materials.append(mat_material_002)
me_circle.use_remesh_preserve_volume = False
me_circle.use_remesh_preserve_attributes = False
me_circle.use_mirror_vertex_groups = False
me_circle.update()

# ---- objects
ob_circle = bpy.data.objects.new('Circle', me_circle)
ob_lamp = bpy.data.objects.new('Lamp', light_lamp)

# ---- transforms, parenting, visibility, modifiers, constraints
ob_circle.location = (-0.02019, 0.07068, 1.531)
ob_circle.scale = (7.211, 7.211, 7.211)
ob_circle.lineart.crease_threshold = 0.0
ob_lamp.location = (4.076, 1.005, 5.904)
ob_lamp.rotation_euler = (0.6503, 0.05522, 1.866)
ob_lamp.lock_rotations_4d = False
ob_lamp.empty_display_type = 'ARROWS'
ob_lamp.color = (0.0, 0.0, 0.0, 0.0)
ob_lamp.lineart.crease_threshold = 0.0

# ---- collection membership
col_collection_1.objects.link(ob_circle)
col_collection_1.objects.link(ob_lamp)

# ---- scene / render settings (as saved in the file)
scene.frame_start = 1; scene.frame_end = 250; scene.frame_set(1)
scene.render.engine = 'CYCLES'
scene.render.resolution_percentage = 50
scene.render.dither_intensity = 0.0
scene.cycles.use_denoising = False
scene.cycles.samples = 128
scene.cycles.sampling_pattern = 'TABULATED_SOBOL'
scene.cycles.light_sampling_threshold = 0.0
scene.cycles.use_adaptive_sampling = False
scene.cycles.use_light_tree = False
scene.cycles.blur_glossy = 0.0
scene.cycles.sample_clamp_indirect = 0.0
scene.view_settings.view_transform = 'Standard'
bpy.context.view_layer.update()

# ---- added for rendering (the .blend has no active camera): camera
cam_auto = bpy.data.cameras.new('AutoCamera')
cam_auto.lens = 50.0
cam_auto.sensor_width = 36.0
cam_auto.clip_end = 1000.0
ob_auto_camera = bpy.data.objects.new('AutoCamera', cam_auto)
scene.collection.objects.link(ob_auto_camera)
ob_auto_camera.location = (22.5132, -27.0034, 19.4099)
ob_auto_camera.rotation_euler = (1.09748, -7.21219e-08, 0.694738)
scene.camera = ob_auto_camera
bpy.context.view_layer.update()
